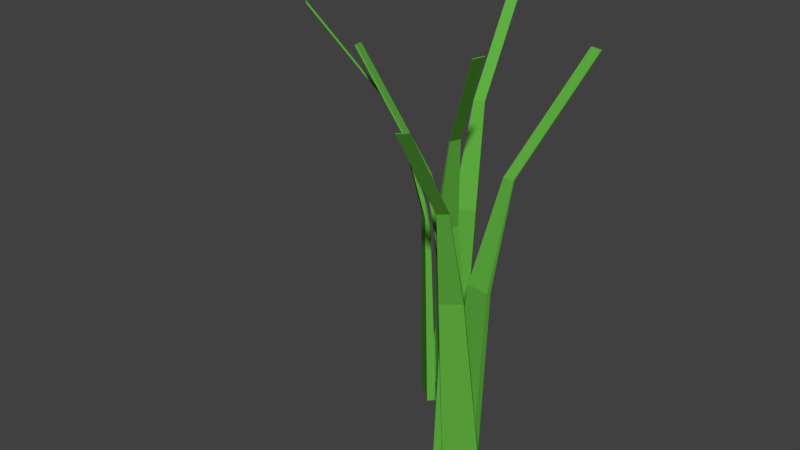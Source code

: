 # Source: grass.blend  (saved by Blender 2.80.75; exported with 4.5.12 LTS)
import bpy
from mathutils import Matrix  # noqa: F401  (used for matrix-valued properties, if any)

bpy.ops.wm.read_factory_settings(use_empty=True)
scene = bpy.context.scene
scene.name = 'Scene'

# ---- collections
col_collection_1 = bpy.data.collections.new('Collection 1'); scene.collection.children.link(col_collection_1)

# ---- materials (node trees are filled in below, after node groups)
mat_grass = bpy.data.materials.new('Grass')
mat_grass.alpha_threshold = 0.0
mat_grass.diffuse_color = (0.1119, 0.4179, 0.05127, 1.0)
mat_grass.roughness = 0.5

# ---- material node trees
mat_grass.use_nodes = True; mat_grass.node_tree.nodes.clear()
_N = mat_grass.node_tree.nodes; _L = mat_grass.node_tree.links
n0 = _N.new('ShaderNodeOutputMaterial'); n0.name = 'Material Output'; n0.location = (300, 300)
n1 = _N.new('ShaderNodeBsdfDiffuse'); n1.name = 'Diffuse BSDF'; n1.location = (10, 300)
n1.inputs[0].default_value = (0.1129, 0.4188, 0.05093, 1.0)
_L.new(n1.outputs[0], n0.inputs[0])
n0.is_active_output = True

# ---- world
world_world = bpy.data.worlds.new('World'); scene.world = world_world
world_world.color = (0.05088, 0.05088, 0.05088)
world_world.use_sun_shadow = False
world_world.sun_shadow_jitter_overblur = 0.0
world_world.cycles.sampling_method = 'MANUAL'

# ---- meshes
me_cube_025 = bpy.data.meshes.new('Cube.025')
me_cube_025.from_pydata([(-1.0, -1.0, -0.6037), (-5.668, -0.2967, 1.021), (-1.0, 1.0, -0.6037), (-5.668, 0.2967, 1.021), (1.0, -1.0, -0.6037), (-5.271, -0.2967, 1.021), (1.0, 1.0, -0.6037), (-5.271, 0.2967, 1.021), (-0.5679, -0.6209, 0.4745), (-0.5679, 0.6209, 0.4745), (0.5679, 0.6209, 0.4745), (0.5679, -0.6209, 0.4745), (-23.39, 0.6544, 1.593), (-23.39, 1.248, 1.593), (-22.99, 1.248, 1.593), (-22.99, 0.6544, 1.593), (0.1876, 1.555, -0.6491), (10.2, -0.275, 0.9536), (5.126, -0.01004, -0.6752), (11.66, -0.7395, 0.9458), (-1.395, 1.255, -0.65), (9.885, -0.3347, 0.9534), (3.543, -0.3108, -0.6762), (11.35, -0.7992, 0.9457), (3.821, -0.1213, 0.4138), (6.887, -1.093, 0.3976), (5.988, -1.264, 0.3971), (2.922, -0.2922, 0.4133), (28.18, 0.9476, 1.516), (29.65, 0.4832, 1.508), (29.34, 0.4235, 1.508), (27.87, 0.8879, 1.516), (5.36, -0.7732, -0.6668), (1.008, -3.89, 0.9317), (-2.254, -1.453, -0.6828), (-1.251, -4.091, 0.9269), (4.667, -0.3133, -0.6628), (0.8703, -3.798, 0.9325), (-2.947, -0.9931, -0.6788), (-1.389, -4.0, 0.9277), (1.583, -2.0, 0.4016), (-3.144, -2.422, 0.3917), (-3.538, -2.161, 0.394), (1.189, -1.739, 0.4039), (2.367, -8.923, 1.456), (0.1076, -9.125, 1.452), (-0.02986, -9.033, 1.452), (2.229, -8.832, 1.457)], [], [(8, 1, 3, 9), (9, 3, 7, 10), (10, 7, 5, 11), (11, 5, 1, 8), (2, 6, 4, 0), (5, 7, 14, 15), (4, 11, 8, 0), (6, 10, 11, 4), (2, 9, 10, 6), (0, 8, 9, 2), (14, 13, 12, 15), (3, 1, 12, 13), (1, 5, 15, 12), (7, 3, 13, 14), (24, 17, 19, 25), (25, 19, 23, 26), (26, 23, 21, 27), (27, 21, 17, 24), (18, 22, 20, 16), (21, 23, 30, 31), (20, 27, 24, 16), (22, 26, 27, 20), (18, 25, 26, 22), (16, 24, 25, 18), (30, 29, 28, 31), (19, 17, 28, 29), (17, 21, 31, 28), (23, 19, 29, 30), (40, 33, 35, 41), (41, 35, 39, 42), (42, 39, 37, 43), (43, 37, 33, 40), (34, 38, 36, 32), (37, 39, 46, 47), (36, 43, 40, 32), (38, 42, 43, 36), (34, 41, 42, 38), (32, 40, 41, 34), (46, 45, 44, 47), (35, 33, 44, 45), (33, 37, 47, 44), (39, 35, 45, 46)])
me_cube_025.materials.append(mat_grass)
me_cube_025.use_remesh_preserve_volume = False
me_cube_025.use_remesh_preserve_attributes = False
me_cube_025.use_mirror_vertex_groups = False
me_cube_025.update()
me_cube_024 = bpy.data.meshes.new('Cube.024')
me_cube_024.from_pydata([(-1.0, -1.0, -0.6037), (-5.668, -0.2967, 1.021), (-1.0, 1.0, -0.6037), (-5.668, 0.2967, 1.021), (1.0, -1.0, -0.6037), (-5.271, -0.2967, 1.021), (1.0, 1.0, -0.6037), (-5.271, 0.2967, 1.021), (-0.5679, -0.6209, 0.4745), (-0.5679, 0.6209, 0.4745), (0.5679, 0.6209, 0.4745), (0.5679, -0.6209, 0.4745), (-23.39, 0.6544, 1.593), (-23.39, 1.248, 1.593), (-22.99, 1.248, 1.593), (-22.99, 0.6544, 1.593), (0.1876, 1.555, -0.6491), (10.2, -0.275, 0.9536), (5.126, -0.01004, -0.6752), (11.66, -0.7395, 0.9458), (-1.395, 1.255, -0.65), (9.885, -0.3347, 0.9534), (3.543, -0.3108, -0.6762), (11.35, -0.7992, 0.9457), (3.821, -0.1213, 0.4138), (6.887, -1.093, 0.3976), (5.988, -1.264, 0.3971), (2.922, -0.2922, 0.4133), (28.18, 0.9476, 1.516), (29.65, 0.4832, 1.508), (29.34, 0.4235, 1.508), (27.87, 0.8879, 1.516), (5.36, -0.7732, -0.6668), (1.008, -3.89, 0.9317), (-2.254, -1.453, -0.6828), (-1.251, -4.091, 0.9269), (4.667, -0.3133, -0.6628), (0.8703, -3.798, 0.9325), (-2.947, -0.9931, -0.6788), (-1.389, -4.0, 0.9277), (1.583, -2.0, 0.4016), (-3.144, -2.422, 0.3917), (-3.538, -2.161, 0.394), (1.189, -1.739, 0.4039), (2.367, -8.923, 1.456), (0.1076, -9.125, 1.452), (-0.02986, -9.033, 1.452), (2.229, -8.832, 1.457)], [], [(8, 1, 3, 9), (9, 3, 7, 10), (10, 7, 5, 11), (11, 5, 1, 8), (2, 6, 4, 0), (5, 7, 14, 15), (4, 11, 8, 0), (6, 10, 11, 4), (2, 9, 10, 6), (0, 8, 9, 2), (14, 13, 12, 15), (3, 1, 12, 13), (1, 5, 15, 12), (7, 3, 13, 14), (24, 17, 19, 25), (25, 19, 23, 26), (26, 23, 21, 27), (27, 21, 17, 24), (18, 22, 20, 16), (21, 23, 30, 31), (20, 27, 24, 16), (22, 26, 27, 20), (18, 25, 26, 22), (16, 24, 25, 18), (30, 29, 28, 31), (19, 17, 28, 29), (17, 21, 31, 28), (23, 19, 29, 30), (40, 33, 35, 41), (41, 35, 39, 42), (42, 39, 37, 43), (43, 37, 33, 40), (34, 38, 36, 32), (37, 39, 46, 47), (36, 43, 40, 32), (38, 42, 43, 36), (34, 41, 42, 38), (32, 40, 41, 34), (46, 45, 44, 47), (35, 33, 44, 45), (33, 37, 47, 44), (39, 35, 45, 46)])
me_cube_024.materials.append(mat_grass)
me_cube_024.use_remesh_preserve_volume = False
me_cube_024.use_remesh_preserve_attributes = False
me_cube_024.use_mirror_vertex_groups = False
me_cube_024.update()

# ---- objects
ob_cube_015 = bpy.data.objects.new('Cube.015', me_cube_025)
ob_cube_014 = bpy.data.objects.new('Cube.014', me_cube_024)

# ---- transforms, parenting, visibility, modifiers, constraints
ob_cube_015.location = (-0.6962, 0.0868, 0.2283)
ob_cube_015.rotation_euler = (-0.07089, -0.01345, 4.634)
ob_cube_015.scale = (0.01856, 0.0754, 0.7772)
ob_cube_015.lineart.crease_threshold = 0.0
ob_cube_014.location = (-0.9785, 0.3606, 0.3605)
ob_cube_014.rotation_euler = (-0.07089, -0.01345, 5.195)
ob_cube_014.scale = (0.01856, 0.0754, 0.7772)
ob_cube_014.lineart.crease_threshold = 0.0

# ---- collection membership
col_collection_1.objects.link(ob_cube_015)
col_collection_1.objects.link(ob_cube_014)

# ---- scene / render settings (as saved in the file)
scene.frame_start = 1; scene.frame_end = 250; scene.frame_set(99)
scene.render.engine = 'CYCLES'
scene.render.resolution_percentage = 50
scene.render.dither_intensity = 0.0
scene.cycles.use_denoising = False
scene.cycles.samples = 128
scene.cycles.sampling_pattern = 'TABULATED_SOBOL'
scene.cycles.use_adaptive_sampling = False
scene.cycles.use_light_tree = False
scene.cycles.blur_glossy = 0.0
scene.cycles.sample_clamp_indirect = 0.0
scene.view_settings.view_transform = 'Standard'
bpy.context.view_layer.update()

# ---- added for rendering (the .blend has no active camera and no usable light): camera, sun
cam_auto = bpy.data.cameras.new('AutoCamera')
cam_auto.lens = 50.0
cam_auto.sensor_width = 36.0
cam_auto.clip_end = 1000.0
ob_auto_camera = bpy.data.objects.new('AutoCamera', cam_auto)
scene.collection.objects.link(ob_auto_camera)
ob_auto_camera.location = (1.39455, -2.84868, 2.6939)
ob_auto_camera.rotation_euler = (1.09748, -7.21219e-08, 0.694738)
scene.camera = ob_auto_camera
light_auto_sun = bpy.data.lights.new('AutoSun', 'SUN')
light_auto_sun.energy = 3.0
light_auto_sun.angle = 0.0523599
ob_auto_sun = bpy.data.objects.new('AutoSun', light_auto_sun)
scene.collection.objects.link(ob_auto_sun)
ob_auto_sun.rotation_euler = (0.872665, 0.174533, 0.523599)
bpy.context.view_layer.update()
